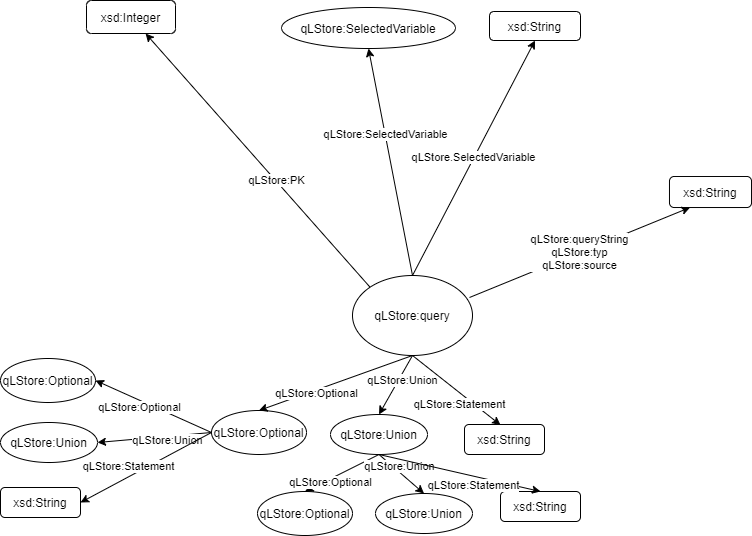

The diagram above was exported from draw.io. Its source (the exported page's mxGraphModel, read from the mxfile embedded in the PNG):
<mxGraphModel dx="1038" dy="580" grid="0" gridSize="10" guides="1" tooltips="1" connect="1" arrows="1" fold="1" page="1" pageScale="1" pageWidth="827" pageHeight="1169" math="0" shadow="0">
  <root>
    <mxCell id="0" />
    <mxCell id="1" parent="0" />
    <mxCell id="sOThQ4Pg0NqcbBTtYN4s-1" value="qLStore:query" style="ellipse;whiteSpace=wrap;html=1;" parent="1" vertex="1">
      <mxGeometry x="352" y="366" width="120" height="80" as="geometry" />
    </mxCell>
    <mxCell id="sOThQ4Pg0NqcbBTtYN4s-2" value="" style="endArrow=classic;html=1;exitX=0;exitY=0;exitDx=0;exitDy=0;" parent="1" source="sOThQ4Pg0NqcbBTtYN4s-1" target="sOThQ4Pg0NqcbBTtYN4s-3" edge="1">
      <mxGeometry width="50" height="50" relative="1" as="geometry">
        <mxPoint x="387" y="431" as="sourcePoint" />
        <mxPoint x="399" y="263" as="targetPoint" />
      </mxGeometry>
    </mxCell>
    <mxCell id="sOThQ4Pg0NqcbBTtYN4s-5" value="qLStore:PK" style="edgeLabel;html=1;align=center;verticalAlign=middle;resizable=0;points=[];" parent="sOThQ4Pg0NqcbBTtYN4s-2" vertex="1" connectable="0">
      <mxGeometry x="-0.4569" y="1" relative="1" as="geometry">
        <mxPoint x="-31.96" y="-38.92" as="offset" />
      </mxGeometry>
    </mxCell>
    <mxCell id="sOThQ4Pg0NqcbBTtYN4s-3" value="xsd:Integer" style="rounded=1;whiteSpace=wrap;html=1;" parent="1" vertex="1">
      <mxGeometry x="86" y="91" width="89" height="33" as="geometry" />
    </mxCell>
    <mxCell id="sOThQ4Pg0NqcbBTtYN4s-6" value="qLStore:SelectedVariable" style="ellipse;whiteSpace=wrap;html=1;" parent="1" vertex="1">
      <mxGeometry x="281" y="98" width="174" height="41" as="geometry" />
    </mxCell>
    <mxCell id="sOThQ4Pg0NqcbBTtYN4s-7" value="" style="endArrow=classic;html=1;entryX=0.5;entryY=1;entryDx=0;entryDy=0;exitX=0.5;exitY=0;exitDx=0;exitDy=0;" parent="1" source="sOThQ4Pg0NqcbBTtYN4s-1" target="sOThQ4Pg0NqcbBTtYN4s-6" edge="1">
      <mxGeometry width="50" height="50" relative="1" as="geometry">
        <mxPoint x="510.57359312880726" y="519.7157287525381" as="sourcePoint" />
        <mxPoint x="313" y="278" as="targetPoint" />
      </mxGeometry>
    </mxCell>
    <mxCell id="sOThQ4Pg0NqcbBTtYN4s-8" value="qLStore:SelectedVariable" style="edgeLabel;html=1;align=center;verticalAlign=middle;resizable=0;points=[];" parent="sOThQ4Pg0NqcbBTtYN4s-7" vertex="1" connectable="0">
      <mxGeometry x="0.2417" relative="1" as="geometry">
        <mxPoint as="offset" />
      </mxGeometry>
    </mxCell>
    <mxCell id="sOThQ4Pg0NqcbBTtYN4s-9" value="qLStore:Optional" style="ellipse;whiteSpace=wrap;html=1;" parent="1" vertex="1">
      <mxGeometry x="211" y="501" width="95" height="44" as="geometry" />
    </mxCell>
    <mxCell id="sOThQ4Pg0NqcbBTtYN4s-10" value="xsd:String" style="rounded=1;whiteSpace=wrap;html=1;" parent="1" vertex="1">
      <mxGeometry x="489" y="102" width="91" height="29" as="geometry" />
    </mxCell>
    <mxCell id="sOThQ4Pg0NqcbBTtYN4s-11" value="qLStore.SelectedVariable" style="endArrow=classic;html=1;entryX=0.5;entryY=1;entryDx=0;entryDy=0;exitX=0.5;exitY=0;exitDx=0;exitDy=0;" parent="1" source="sOThQ4Pg0NqcbBTtYN4s-1" target="sOThQ4Pg0NqcbBTtYN4s-10" edge="1">
      <mxGeometry width="50" height="50" relative="1" as="geometry">
        <mxPoint x="387" y="424" as="sourcePoint" />
        <mxPoint x="437" y="374" as="targetPoint" />
      </mxGeometry>
    </mxCell>
    <mxCell id="sOThQ4Pg0NqcbBTtYN4s-13" value="xsd:String" style="rounded=1;whiteSpace=wrap;html=1;" parent="1" vertex="1">
      <mxGeometry x="464" y="515" width="80" height="30" as="geometry" />
    </mxCell>
    <mxCell id="sOThQ4Pg0NqcbBTtYN4s-14" value="qLStore:Union" style="ellipse;whiteSpace=wrap;html=1;" parent="1" vertex="1">
      <mxGeometry x="330" y="505" width="97" height="40" as="geometry" />
    </mxCell>
    <mxCell id="sOThQ4Pg0NqcbBTtYN4s-17" value="" style="endArrow=classic;html=1;exitX=0.5;exitY=1;exitDx=0;exitDy=0;entryX=0.5;entryY=0;entryDx=0;entryDy=0;" parent="1" source="sOThQ4Pg0NqcbBTtYN4s-1" target="sOThQ4Pg0NqcbBTtYN4s-9" edge="1">
      <mxGeometry width="50" height="50" relative="1" as="geometry">
        <mxPoint x="387" y="431" as="sourcePoint" />
        <mxPoint x="437" y="381" as="targetPoint" />
      </mxGeometry>
    </mxCell>
    <mxCell id="sOThQ4Pg0NqcbBTtYN4s-20" value="qLStore:Optional" style="edgeLabel;html=1;align=center;verticalAlign=middle;resizable=0;points=[];" parent="sOThQ4Pg0NqcbBTtYN4s-17" vertex="1" connectable="0">
      <mxGeometry x="0.1863" y="-1" relative="1" as="geometry">
        <mxPoint x="-4.35" y="6.22" as="offset" />
      </mxGeometry>
    </mxCell>
    <mxCell id="sOThQ4Pg0NqcbBTtYN4s-18" value="qLStore:Union" style="endArrow=classic;html=1;entryX=0.5;entryY=0;entryDx=0;entryDy=0;exitX=0.5;exitY=1;exitDx=0;exitDy=0;" parent="1" source="sOThQ4Pg0NqcbBTtYN4s-1" target="sOThQ4Pg0NqcbBTtYN4s-14" edge="1">
      <mxGeometry x="-0.2136" y="4" width="50" height="50" relative="1" as="geometry">
        <mxPoint x="412" y="440" as="sourcePoint" />
        <mxPoint x="313" y="285" as="targetPoint" />
        <mxPoint as="offset" />
      </mxGeometry>
    </mxCell>
    <mxCell id="sOThQ4Pg0NqcbBTtYN4s-19" value="qLStore:Statement" style="endArrow=classic;html=1;exitX=0.5;exitY=1;exitDx=0;exitDy=0;entryX=0.45;entryY=0.017;entryDx=0;entryDy=0;entryPerimeter=0;" parent="1" source="sOThQ4Pg0NqcbBTtYN4s-1" target="sOThQ4Pg0NqcbBTtYN4s-13" edge="1">
      <mxGeometry x="0.1995" y="-9" width="50" height="50" relative="1" as="geometry">
        <mxPoint x="387" y="431" as="sourcePoint" />
        <mxPoint x="437" y="381" as="targetPoint" />
        <mxPoint as="offset" />
      </mxGeometry>
    </mxCell>
    <mxCell id="sOThQ4Pg0NqcbBTtYN4s-35" value="qLStore:Optional" style="ellipse;whiteSpace=wrap;html=1;" parent="1" vertex="1">
      <mxGeometry y="449" width="95" height="44" as="geometry" />
    </mxCell>
    <mxCell id="sOThQ4Pg0NqcbBTtYN4s-36" value="qLStore:Union" style="ellipse;whiteSpace=wrap;html=1;" parent="1" vertex="1">
      <mxGeometry y="513" width="97" height="40" as="geometry" />
    </mxCell>
    <mxCell id="sOThQ4Pg0NqcbBTtYN4s-37" value="xsd:String" style="rounded=1;whiteSpace=wrap;html=1;" parent="1" vertex="1">
      <mxGeometry y="578" width="80" height="30" as="geometry" />
    </mxCell>
    <mxCell id="sOThQ4Pg0NqcbBTtYN4s-38" value="qLStore:Optional" style="ellipse;whiteSpace=wrap;html=1;" parent="1" vertex="1">
      <mxGeometry x="257" y="582" width="95" height="44" as="geometry" />
    </mxCell>
    <mxCell id="sOThQ4Pg0NqcbBTtYN4s-39" value="qLStore:Union" style="ellipse;whiteSpace=wrap;html=1;" parent="1" vertex="1">
      <mxGeometry x="375" y="584" width="97" height="40" as="geometry" />
    </mxCell>
    <mxCell id="sOThQ4Pg0NqcbBTtYN4s-40" value="xsd:String" style="rounded=1;whiteSpace=wrap;html=1;" parent="1" vertex="1">
      <mxGeometry x="500" y="582" width="80" height="30" as="geometry" />
    </mxCell>
    <mxCell id="sOThQ4Pg0NqcbBTtYN4s-41" value="" style="endArrow=classic;html=1;exitX=0;exitY=0.5;exitDx=0;exitDy=0;entryX=1;entryY=0.5;entryDx=0;entryDy=0;" parent="1" source="sOThQ4Pg0NqcbBTtYN4s-9" target="sOThQ4Pg0NqcbBTtYN4s-35" edge="1">
      <mxGeometry width="50" height="50" relative="1" as="geometry">
        <mxPoint x="294.5" y="402" as="sourcePoint" />
        <mxPoint x="141" y="457" as="targetPoint" />
      </mxGeometry>
    </mxCell>
    <mxCell id="sOThQ4Pg0NqcbBTtYN4s-42" value="qLStore:Optional" style="edgeLabel;html=1;align=center;verticalAlign=middle;resizable=0;points=[];" parent="sOThQ4Pg0NqcbBTtYN4s-41" vertex="1" connectable="0">
      <mxGeometry x="0.1863" y="-1" relative="1" as="geometry">
        <mxPoint x="-4.35" y="6.22" as="offset" />
      </mxGeometry>
    </mxCell>
    <mxCell id="sOThQ4Pg0NqcbBTtYN4s-43" value="qLStore:Union" style="endArrow=classic;html=1;entryX=1;entryY=0.5;entryDx=0;entryDy=0;exitX=0;exitY=0.5;exitDx=0;exitDy=0;" parent="1" source="sOThQ4Pg0NqcbBTtYN4s-9" target="sOThQ4Pg0NqcbBTtYN4s-36" edge="1">
      <mxGeometry x="-0.2136" y="4" width="50" height="50" relative="1" as="geometry">
        <mxPoint x="422" y="456" as="sourcePoint" />
        <mxPoint x="388.5" y="515" as="targetPoint" />
        <mxPoint as="offset" />
      </mxGeometry>
    </mxCell>
    <mxCell id="sOThQ4Pg0NqcbBTtYN4s-45" value="qLStore:Statement" style="endArrow=classic;html=1;exitX=0;exitY=0.5;exitDx=0;exitDy=0;entryX=1;entryY=0.5;entryDx=0;entryDy=0;" parent="1" source="sOThQ4Pg0NqcbBTtYN4s-9" target="sOThQ4Pg0NqcbBTtYN4s-37" edge="1">
      <mxGeometry x="0.1995" y="-9" width="50" height="50" relative="1" as="geometry">
        <mxPoint x="422" y="456" as="sourcePoint" />
        <mxPoint x="510" y="525.51" as="targetPoint" />
        <mxPoint as="offset" />
      </mxGeometry>
    </mxCell>
    <mxCell id="sOThQ4Pg0NqcbBTtYN4s-46" value="" style="endArrow=classic;html=1;exitX=0.5;exitY=1;exitDx=0;exitDy=0;entryX=0.5;entryY=0;entryDx=0;entryDy=0;" parent="1" source="sOThQ4Pg0NqcbBTtYN4s-14" target="sOThQ4Pg0NqcbBTtYN4s-38" edge="1">
      <mxGeometry width="50" height="50" relative="1" as="geometry">
        <mxPoint x="422" y="456" as="sourcePoint" />
        <mxPoint x="268.5" y="511" as="targetPoint" />
      </mxGeometry>
    </mxCell>
    <mxCell id="sOThQ4Pg0NqcbBTtYN4s-47" value="qLStore:Optional" style="edgeLabel;html=1;align=center;verticalAlign=middle;resizable=0;points=[];" parent="sOThQ4Pg0NqcbBTtYN4s-46" vertex="1" connectable="0">
      <mxGeometry x="0.1863" y="-1" relative="1" as="geometry">
        <mxPoint x="-4.35" y="6.22" as="offset" />
      </mxGeometry>
    </mxCell>
    <mxCell id="sOThQ4Pg0NqcbBTtYN4s-48" value="qLStore:Union" style="endArrow=classic;html=1;entryX=0.5;entryY=0;entryDx=0;entryDy=0;exitX=0.5;exitY=1;exitDx=0;exitDy=0;" parent="1" source="sOThQ4Pg0NqcbBTtYN4s-14" target="sOThQ4Pg0NqcbBTtYN4s-39" edge="1">
      <mxGeometry x="-0.2136" y="4" width="50" height="50" relative="1" as="geometry">
        <mxPoint x="422" y="456" as="sourcePoint" />
        <mxPoint x="388.5" y="515" as="targetPoint" />
        <mxPoint as="offset" />
      </mxGeometry>
    </mxCell>
    <mxCell id="sOThQ4Pg0NqcbBTtYN4s-49" value="qLStore:Statement" style="endArrow=classic;html=1;exitX=0.5;exitY=1;exitDx=0;exitDy=0;entryX=0.5;entryY=0;entryDx=0;entryDy=0;" parent="1" source="sOThQ4Pg0NqcbBTtYN4s-14" target="sOThQ4Pg0NqcbBTtYN4s-40" edge="1">
      <mxGeometry x="0.1995" y="-9" width="50" height="50" relative="1" as="geometry">
        <mxPoint x="422" y="456" as="sourcePoint" />
        <mxPoint x="510" y="525.51" as="targetPoint" />
        <mxPoint as="offset" />
      </mxGeometry>
    </mxCell>
    <mxCell id="sOThQ4Pg0NqcbBTtYN4s-52" value="xsd:String" style="rounded=1;whiteSpace=wrap;html=1;" parent="1" vertex="1">
      <mxGeometry x="669" y="267" width="82" height="31" as="geometry" />
    </mxCell>
    <mxCell id="sOThQ4Pg0NqcbBTtYN4s-53" value="qLStore:queryString&lt;br&gt;qLStore:typ&lt;br&gt;qLStore:source" style="endArrow=classic;html=1;entryX=0.25;entryY=1;entryDx=0;entryDy=0;exitX=0.975;exitY=0.275;exitDx=0;exitDy=0;exitPerimeter=0;" parent="1" source="sOThQ4Pg0NqcbBTtYN4s-1" target="sOThQ4Pg0NqcbBTtYN4s-52" edge="1">
      <mxGeometry width="50" height="50" relative="1" as="geometry">
        <mxPoint x="387" y="431" as="sourcePoint" />
        <mxPoint x="437" y="381" as="targetPoint" />
      </mxGeometry>
    </mxCell>
  </root>
</mxGraphModel>